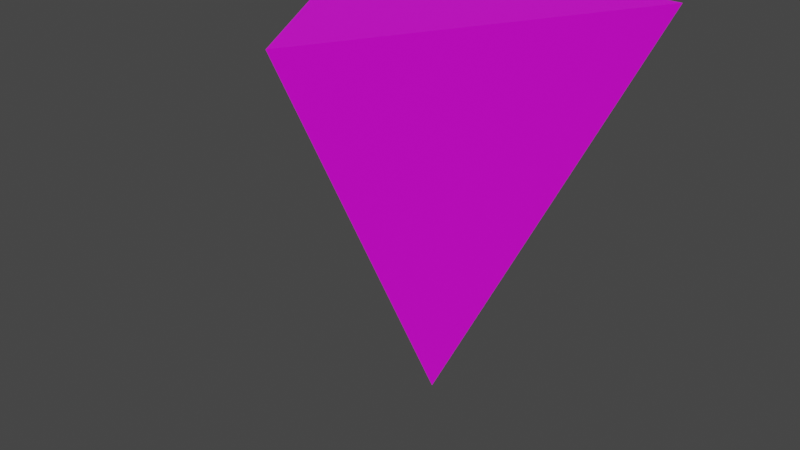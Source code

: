 # Source: Mark_2.blend  (saved by Blender 3.0.42; exported with 4.5.12 LTS)
import bpy
from mathutils import Matrix  # noqa: F401  (used for matrix-valued properties, if any)

bpy.ops.wm.read_factory_settings(use_empty=True)
scene = bpy.context.scene
scene.name = 'Scene'

# ---- collections
col_collection = bpy.data.collections.new('Collection'); scene.collection.children.link(col_collection)

# ---- images (referenced by path relative to the original .blend; pixels are not part of the script)
import os
ASSET_DIR = os.environ.get("B2B_ASSET_DIR", "")  # directory of the original .blend (textures are referenced by path, not embedded)
HERE = os.path.dirname(os.path.abspath(__file__))  # packed textures are extracted next to this script under _unpacked/

def load_image(name, relpath, width, height, colorspace="sRGB"):
    """Load a texture the original file referenced (path relative to the .blend, or extracted next to this script)."""
    p = next((c for c in (os.path.join(HERE, relpath), os.path.join(ASSET_DIR, relpath)) if relpath and os.path.exists(c)), "")
    if p:
        img = bpy.data.images.load(p, check_existing=True)
        img.name = name
    else:  # same state as the original file: an image datablock whose file is absent (Cycles renders it pink)
        img = bpy.data.images.new(name, width, height)
        img.source = "FILE"
        img.filepath = "//" + (relpath or name)
    img.colorspace_settings.name = colorspace
    return img
img_lightblue_png = load_image('LightBlue.png', 'LightBlue.png', 1024, 1024, 'sRGB')

# ---- materials (node trees are filled in below, after node groups)
mat_x = bpy.data.materials.new('マテリアル')
mat_x.use_transparent_shadow = False

# ---- material node trees
mat_x.use_nodes = True; mat_x.node_tree.nodes.clear()
_N = mat_x.node_tree.nodes; _L = mat_x.node_tree.links
n0 = _N.new('ShaderNodeBsdfPrincipled'); n0.name = 'Principled BSDF'; n0.location = (10, 300)
n0.distribution = 'GGX'
n0.subsurface_method = 'RANDOM_WALK_SKIN'
n0.inputs[3].default_value = 1.45
n0.inputs[27].default_value = (0.0, 0.0, 0.0, 1.0)
n0.inputs[28].default_value = 1.0
n1 = _N.new('ShaderNodeOutputMaterial'); n1.name = 'Material Output'; n1.location = (300, 300)
n2 = _N.new('ShaderNodeTexImage'); n2.name = '画像テクスチャ'; n2.location = (-369, 193)
n2.image = img_lightblue_png
_L.new(n0.outputs[0], n1.inputs[0])
_L.new(n2.outputs[0], n0.inputs[0])
n1.is_active_output = True

# ---- world
world_world = bpy.data.worlds.new('World'); scene.world = world_world
world_world.use_nodes = True; world_world.node_tree.nodes.clear()
_N = world_world.node_tree.nodes; _L = world_world.node_tree.links
n0 = _N.new('ShaderNodeOutputWorld'); n0.name = 'World Output'; n0.location = (300, 300)
n1 = _N.new('ShaderNodeBackground'); n1.name = 'Background'; n1.location = (10, 300)
n1.inputs[0].default_value = (0.05088, 0.05088, 0.05088, 1.0)
_L.new(n1.outputs[0], n0.inputs[0])
n0.is_active_output = True
world_world.color = (0.05088, 0.05088, 0.05088)
world_world.use_sun_shadow = False
world_world.sun_shadow_jitter_overblur = 0.0

# ---- meshes
me_x = bpy.data.meshes.new('円錐')
me_x.from_pydata([(0.0, 1.0, -1.0), (0.866, -0.5, -1.0), (-0.866, -0.5, -1.0), (0.0, 0.0, 1.0)], [], [(0, 3, 1), (0, 1, 2), (1, 3, 2), (2, 3, 0)])
_uv = me_x.uv_layers.new(name='UVマップ')
_uv.uv.foreach_set('vector', [0.25, 0.49, 0.25, 0.25, 0.4578, 0.13, 0.75, 0.49, 0.9578, 0.13, 0.5422, 0.13, 0.4578, 0.13, 0.25, 0.25, 0.04215, 0.13, 0.04215, 0.13, 0.25, 0.25, 0.25, 0.49])
me_x.materials.append(mat_x)
me_x.use_remesh_fix_poles = True
me_x.use_remesh_preserve_attributes = False
me_x.update()

# ---- objects
ob_mark = bpy.data.objects.new('mark', me_x)

# ---- transforms, parenting, visibility, modifiers, constraints
ob_mark.location = (0.0, 0.0, 0.0)
ob_mark.rotation_euler = (3.142, -0.0, 0.0)

# ---- collection membership
col_collection.objects.link(ob_mark)

# ---- scene / render settings (as saved in the file)
scene.frame_start = 1; scene.frame_end = 250; scene.frame_set(0)
scene.render.engine = 'BLENDER_EEVEE_NEXT'
scene.cycles.sampling_pattern = 'TABULATED_SOBOL'
scene.cycles.use_light_tree = False
scene.view_settings.view_transform = 'Filmic'
bpy.context.view_layer.update()

# ---- added for rendering (the .blend has no active camera and no usable light): camera, sun
cam_auto = bpy.data.cameras.new('AutoCamera')
cam_auto.lens = 50.0
cam_auto.sensor_width = 36.0
cam_auto.clip_end = 1000.0
ob_auto_camera = bpy.data.objects.new('AutoCamera', cam_auto)
scene.collection.objects.link(ob_auto_camera)
ob_auto_camera.location = (2.81396, -3.62675, 2.25117)
ob_auto_camera.rotation_euler = (1.09748, -7.21219e-08, 0.694738)
scene.camera = ob_auto_camera
light_auto_sun = bpy.data.lights.new('AutoSun', 'SUN')
light_auto_sun.energy = 3.0
light_auto_sun.angle = 0.0523599
ob_auto_sun = bpy.data.objects.new('AutoSun', light_auto_sun)
scene.collection.objects.link(ob_auto_sun)
ob_auto_sun.rotation_euler = (0.872665, 0.174533, 0.523599)
bpy.context.view_layer.update()
